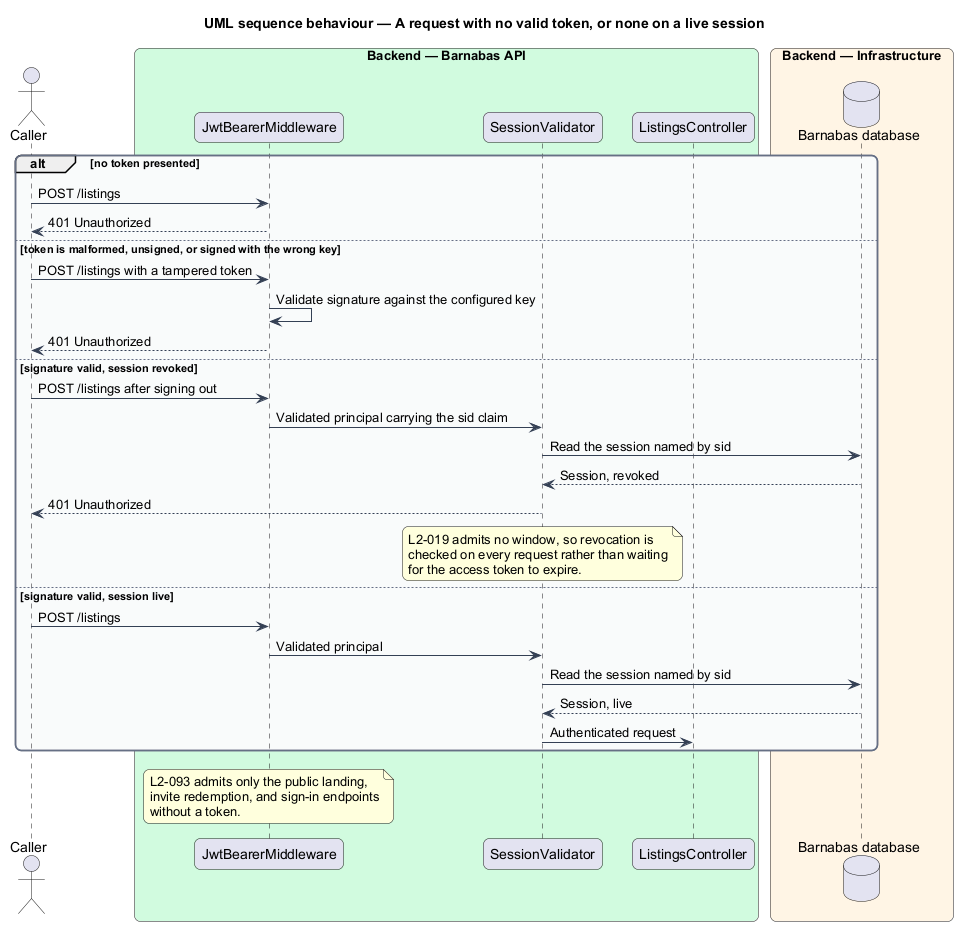

The diagram above was rendered by PlantUML. Its source (embedded in the PNG):
@startuml
title UML sequence behaviour — A request with no valid token, or none on a live session
skinparam backgroundColor #FFFFFF
skinparam shadowing false
skinparam roundcorner 12
skinparam defaultFontName Arial
skinparam ArrowColor #344054
skinparam rectangle {
  BorderColor #344054
  FontColor #101828
}
skinparam package {
  BorderColor #667085
  FontColor #101828
  BackgroundColor #F9FAFB
}
actor "Caller" as actor
box "Backend — Barnabas API" #D1FADF
  participant "JwtBearerMiddleware" as jwt
  participant "SessionValidator" as sv
  participant "ListingsController" as controller
end box
box "Backend — Infrastructure" #FFF4E5
  database "Barnabas database" as db
end box

alt no token presented
  actor -> jwt : POST /listings
  jwt --> actor : 401 Unauthorized
else token is malformed, unsigned, or signed with the wrong key
  actor -> jwt : POST /listings with a tampered token
  jwt -> jwt : Validate signature against the configured key
  jwt --> actor : 401 Unauthorized
else signature valid, session revoked
  actor -> jwt : POST /listings after signing out
  jwt -> sv : Validated principal carrying the sid claim
  sv -> db : Read the session named by sid
  db --> sv : Session, revoked
  sv --> actor : 401 Unauthorized
  note over sv : L2-019 admits no window, so revocation is\nchecked on every request rather than waiting\nfor the access token to expire.
else signature valid, session live
  actor -> jwt : POST /listings
  jwt -> sv : Validated principal
  sv -> db : Read the session named by sid
  db --> sv : Session, live
  sv -> controller : Authenticated request
end
note over jwt : L2-093 admits only the public landing,\ninvite redemption, and sign-in endpoints\nwithout a token.
@enduml